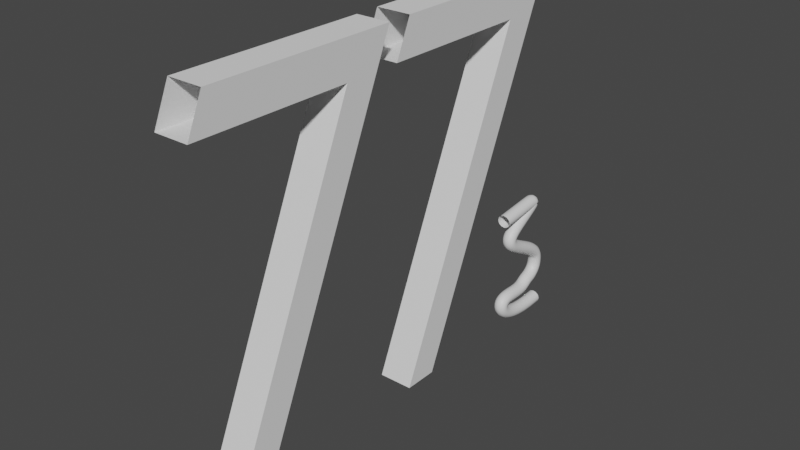 # Source: k.blend  (saved by Blender 3.5.10; exported with 4.5.12 LTS)
import bpy
from mathutils import Matrix  # noqa: F401  (used for matrix-valued properties, if any)

bpy.ops.wm.read_factory_settings(use_empty=True)
scene = bpy.context.scene
scene.name = 'Scene'

# ---- collections
col_collection = bpy.data.collections.new('Collection'); scene.collection.children.link(col_collection)

# ---- materials (node trees are filled in below, after node groups)
mat_material_003 = bpy.data.materials.new('Material.003')
mat_material_003.use_transparent_shadow = False
mat_material_003.specular_intensity = 0.4388
mat_material_004 = bpy.data.materials.new('Material.004')
mat_material_004.use_transparent_shadow = False
mat_material_011 = bpy.data.materials.new('Material.011')
mat_material_011.use_transparent_shadow = False

# ---- material node trees
mat_material_011.use_nodes = True; mat_material_011.node_tree.nodes.clear()
_N = mat_material_011.node_tree.nodes; _L = mat_material_011.node_tree.links
n0 = _N.new('ShaderNodeBsdfPrincipled'); n0.name = 'Principled BSDF'; n0.location = (10, 300)
n0.distribution = 'GGX'
n0.subsurface_method = 'RANDOM_WALK_SKIN'
n0.inputs[3].default_value = 1.45
n0.inputs[27].default_value = (0.0, 0.0, 0.0, 1.0)
n0.inputs[28].default_value = 1.0
n1 = _N.new('ShaderNodeOutputMaterial'); n1.name = 'Material Output'; n1.location = (300, 300)
_L.new(n0.outputs[0], n1.inputs[0])
n1.is_active_output = True

# ---- world
world_world = bpy.data.worlds.new('World'); scene.world = world_world
world_world.use_nodes = True; world_world.node_tree.nodes.clear()
_N = world_world.node_tree.nodes; _L = world_world.node_tree.links
n0 = _N.new('ShaderNodeOutputWorld'); n0.name = 'World Output'; n0.location = (300, 300)
n1 = _N.new('ShaderNodeBackground'); n1.name = 'Background'; n1.location = (10, 300)
n1.inputs[0].default_value = (0.05088, 0.05088, 0.05088, 1.0)
_L.new(n1.outputs[0], n0.inputs[0])
n0.is_active_output = True
world_world.color = (0.05088, 0.05088, 0.05088)
world_world.use_sun_shadow = False
world_world.sun_shadow_jitter_overblur = 0.0

# ---- meshes
me_cube = bpy.data.meshes.new('Cube')
me_cube.from_pydata([(1.0, 10.19, 20.15), (1.0, 1.0, -1.0), (1.0, 8.189, 20.15), (1.0, -1.0, -1.0), (-1.0, 10.19, 20.15), (-1.0, 1.0, -1.0), (-1.0, 8.189, 20.15), (-1.0, -1.0, -1.0), (1.0, 9.262, 18.02), (-1.0, 7.262, 18.02), (1.0, 7.262, 18.02), (-1.0, 9.262, 18.02), (1.0, -1.101, 20.18), (-1.0, -1.101, 20.18), (-1.0, -2.028, 18.05), (1.0, -2.028, 18.05)], [], [(0, 4, 6, 2), (10, 2, 6, 9), (9, 6, 4, 11), (5, 1, 3, 7), (8, 0, 2, 10), (11, 4, 0, 8), (5, 11, 8, 1), (1, 8, 10, 3), (7, 9, 11, 5), (3, 10, 9, 7), (6, 9, 14, 13), (10, 2, 12, 15), (9, 10, 15, 14), (6, 2, 12, 13)])
_uv = me_cube.uv_layers.new(name='UVMap')
_uv.uv.foreach_set('vector', [0.625, 0.5, 0.875, 0.5, 0.875, 0.75, 0.625, 0.75, 0.5998, 0.75, 0.625, 0.75, 0.625, 1.0, 0.5998, 1.0, 0.5998, 0.0, 0.625, 0.0, 0.625, 0.25, 0.5998, 0.25, 0.125, 0.5, 0.375, 0.5, 0.375, 0.75, 0.125, 0.75, 0.5998, 0.5, 0.625, 0.5, 0.625, 0.75, 0.5998, 0.75, 0.5998, 0.25, 0.625, 0.25, 0.625, 0.5, 0.5998, 0.5, 0.375, 0.25, 0.5998, 0.25, 0.5998, 0.5, 0.375, 0.5, 0.375, 0.5, 0.5998, 0.5, 0.5998, 0.75, 0.375, 0.75, 0.375, 0.0, 0.5998, 0.0, 0.5998, 0.25, 0.375, 0.25, 0.375, 0.75, 0.5998, 0.75, 0.5998, 1.0, 0.375, 1.0, 0.625, 1.0, 0.5998, 1.0, 0.5998, 1.0, 0.625, 1.0, 0.5998, 0.75, 0.625, 0.75, 0.625, 0.75, 0.5998, 0.75, 0.5998, 1.0, 0.5998, 0.75, 0.5998, 0.75, 0.5998, 1.0, 0.875, 0.75, 0.625, 0.75, 0.625, 0.75, 0.875, 0.75])
me_cube.materials.append(mat_material_003)
me_cube.use_mirror_vertex_groups = False
me_cube.update()
me_cube_001 = bpy.data.meshes.new('Cube.001')
me_cube_001.from_pydata([(1.0, 10.19, 20.15), (1.0, 1.0, -1.0), (1.0, 8.189, 20.15), (1.0, -1.0, -1.0), (-1.0, 10.19, 20.15), (-1.0, 1.0, -1.0), (-1.0, 8.189, 20.15), (-1.0, -1.0, -1.0), (1.0, 9.262, 18.02), (-1.0, 7.262, 18.02), (1.0, 7.262, 18.02), (-1.0, 9.262, 18.02), (1.0, -1.101, 20.18), (-1.0, -1.101, 20.18), (-1.0, -2.028, 18.05), (1.0, -2.028, 18.05)], [], [(0, 4, 6, 2), (10, 2, 6, 9), (9, 6, 4, 11), (5, 1, 3, 7), (8, 0, 2, 10), (11, 4, 0, 8), (5, 11, 8, 1), (1, 8, 10, 3), (7, 9, 11, 5), (3, 10, 9, 7), (6, 9, 14, 13), (10, 2, 12, 15), (9, 10, 15, 14), (6, 2, 12, 13)])
_uv = me_cube_001.uv_layers.new(name='UVMap')
_uv.uv.foreach_set('vector', [0.625, 0.5, 0.875, 0.5, 0.875, 0.75, 0.625, 0.75, 0.5998, 0.75, 0.625, 0.75, 0.625, 1.0, 0.5998, 1.0, 0.5998, 0.0, 0.625, 0.0, 0.625, 0.25, 0.5998, 0.25, 0.125, 0.5, 0.375, 0.5, 0.375, 0.75, 0.125, 0.75, 0.5998, 0.5, 0.625, 0.5, 0.625, 0.75, 0.5998, 0.75, 0.5998, 0.25, 0.625, 0.25, 0.625, 0.5, 0.5998, 0.5, 0.375, 0.25, 0.5998, 0.25, 0.5998, 0.5, 0.375, 0.5, 0.375, 0.5, 0.5998, 0.5, 0.5998, 0.75, 0.375, 0.75, 0.375, 0.0, 0.5998, 0.0, 0.5998, 0.25, 0.375, 0.25, 0.375, 0.75, 0.5998, 0.75, 0.5998, 1.0, 0.375, 1.0, 0.625, 1.0, 0.5998, 1.0, 0.5998, 1.0, 0.625, 1.0, 0.5998, 0.75, 0.625, 0.75, 0.625, 0.75, 0.5998, 0.75, 0.5998, 1.0, 0.5998, 0.75, 0.5998, 0.75, 0.5998, 1.0, 0.875, 0.75, 0.625, 0.75, 0.625, 0.75, 0.875, 0.75])
me_cube_001.materials.append(mat_material_004)
me_cube_001.use_mirror_vertex_groups = False
me_cube_001.update()

# ---- curves / text
cu_nurbspath_001 = bpy.data.curves.new('NurbsPath.001', 'CURVE')
cu_nurbspath_001.dimensions = '3D'
_sp = cu_nurbspath_001.splines.new('NURBS'); _sp.points.add(16)
_sp.points.foreach_set('co', [-3.236, 3.353, 0.0, 1.0, -3.297, 2.513, 0.0, 1.0, -3.357, 1.673, 0.0, 1.0, -3.418, 0.8331, 0.0, 1.0, -3.479, -0.006898, 0.0, 1.0, -2.609, 1.723, 0.0, 1.0, -1.739, 3.452, 0.0, 1.0, -0.8697, 1.726, 0.0, 1.0, 0.0, 0.0, 0.0, 1.0, 0.5817, 0.0, 0.0, 1.0, 1.163, 0.0, 0.0, 1.0, 1.684, 0.6236, 0.0, 1.0, 1.65, 1.125, 0.0, 1.0, 2.393, 1.653, 0.0, 1.0, 1.439, 4.393, 0.0, 1.0, 3.604, 3.329, 0.0, 1.0, 3.388, 0.0, 0.0, 1.0])
_sp.order_u = 5
_sp.order_v = 0
_sp.use_endpoint_u = True
cu_nurbspath_001.materials.append(mat_material_011)
cu_nurbspath_001.use_path = True
cu_nurbspath_001.bevel_depth = 0.4
cu_nurbspath_001.fill_mode = 'FULL'

# ---- objects
ob_cube = bpy.data.objects.new('Cube', me_cube)
ob_cube_001 = bpy.data.objects.new('Cube.001', me_cube_001)
ob_nurbspath = bpy.data.objects.new('NurbsPath', cu_nurbspath_001)

# ---- transforms, parenting, visibility, modifiers, constraints
ob_cube.location = (0.0, 0.0, 5.236)
ob_cube.lock_rotations_4d = False
ob_cube.empty_display_type = 'ARROWS'
ob_cube.lineart.crease_threshold = 0.0
ob_cube_001.location = (0.0, 12.74, 5.236)
ob_cube_001.lock_rotations_4d = False
ob_cube_001.empty_display_type = 'ARROWS'
ob_cube_001.lineart.crease_threshold = 0.0
ob_nurbspath.location = (0.9959, 23.78, 8.021)
ob_nurbspath.rotation_euler = (-2.252, 7.821, 0.9004)

# ---- collection membership
col_collection.objects.link(ob_cube)
col_collection.objects.link(ob_cube_001)
col_collection.objects.link(ob_nurbspath)

# ---- scene / render settings (as saved in the file)
scene.frame_start = 1; scene.frame_end = 250; scene.frame_set(0)
scene.render.engine = 'BLENDER_EEVEE_NEXT'
scene.cycles.sampling_pattern = 'TABULATED_SOBOL'
scene.view_settings.view_transform = 'Filmic'
bpy.context.view_layer.update()

# ---- added for rendering (the .blend has no active camera and no usable light): camera, sun
cam_auto = bpy.data.cameras.new('AutoCamera')
cam_auto.lens = 50.0
cam_auto.sensor_width = 36.0
cam_auto.clip_end = 1000.0
ob_auto_camera = bpy.data.objects.new('AutoCamera', cam_auto)
scene.collection.objects.link(ob_auto_camera)
ob_auto_camera.location = (32.9751, -27.4399, 40.2588)
ob_auto_camera.rotation_euler = (1.09748, -7.21219e-08, 0.694738)
scene.camera = ob_auto_camera
light_auto_sun = bpy.data.lights.new('AutoSun', 'SUN')
light_auto_sun.energy = 3.0
light_auto_sun.angle = 0.0523599
ob_auto_sun = bpy.data.objects.new('AutoSun', light_auto_sun)
scene.collection.objects.link(ob_auto_sun)
ob_auto_sun.rotation_euler = (0.872665, 0.174533, 0.523599)
bpy.context.view_layer.update()
